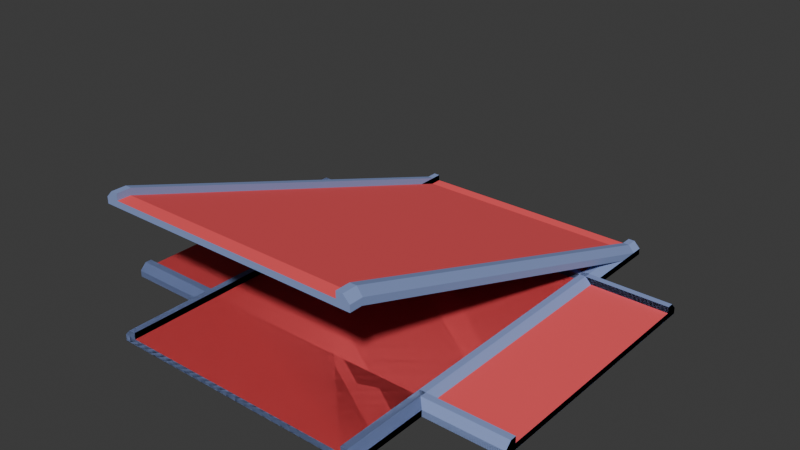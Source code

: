 # Source: tiles.blend  (saved by Blender 4.5.91; exported with 4.5.12 LTS)
import bpy
from mathutils import Matrix  # noqa: F401  (used for matrix-valued properties, if any)

bpy.ops.wm.read_factory_settings(use_empty=True)
scene = bpy.context.scene
scene.name = 'Scene'

# ---- collections
col_collection = bpy.data.collections.new('Collection'); scene.collection.children.link(col_collection)

# ---- materials (node trees are filled in below, after node groups)
mat_base = bpy.data.materials.new('_base')
mat_base.diffuse_color = (0.5059, 0.5333, 0.6314, 1.0)
mat_base.roughness = 1.0
mat_red = bpy.data.materials.new('_red')
mat_red.diffuse_color = (1.0, 0.2471, 0.2588, 1.0)
mat_red.roughness = 1.0

# ---- material node trees
mat_base.use_nodes = True; mat_base.node_tree.nodes.clear()
_N = mat_base.node_tree.nodes; _L = mat_base.node_tree.links
n0 = _N.new('ShaderNodeBsdfPrincipled'); n0.name = 'Principled BSDF'; n0.location = (0, 300)
n0.inputs[0].default_value = (0.2525, 0.3354, 0.6314, 1.0)
n0.inputs[2].default_value = 1.0
n0.inputs[13].default_value = 0.33
n1 = _N.new('ShaderNodeOutputMaterial'); n1.name = 'Material Output'; n1.location = (280, 300)
_L.new(n0.outputs[0], n1.inputs[0])
n1.is_active_output = True
mat_red.use_nodes = True; mat_red.node_tree.nodes.clear()
_N = mat_red.node_tree.nodes; _L = mat_red.node_tree.links
n0 = _N.new('ShaderNodeBsdfPrincipled'); n0.name = 'Principled BSDF'; n0.location = (0, 300)
n0.inputs[0].default_value = (1.0, 0.1, 0.1141, 1.0)
n0.inputs[2].default_value = 1.0
n0.inputs[13].default_value = 0.33
n1 = _N.new('ShaderNodeOutputMaterial'); n1.name = 'Material Output'; n1.location = (280, 300)
_L.new(n0.outputs[0], n1.inputs[0])
n1.is_active_output = True

# ---- world
world_world = bpy.data.worlds.new('World'); scene.world = world_world
world_world.use_nodes = True; world_world.node_tree.nodes.clear()
_N = world_world.node_tree.nodes; _L = world_world.node_tree.links
n0 = _N.new('ShaderNodeOutputWorld'); n0.name = 'World Output'; n0.location = (200, 100)
n1 = _N.new('ShaderNodeBackground'); n1.name = 'Background'; n1.location = (-200, 100)
n1.inputs[0].default_value = (0.05088, 0.05088, 0.05088, 1.0)
_L.new(n1.outputs[0], n0.inputs[0])
n0.is_active_output = True
world_world.color = (0.05088, 0.05088, 0.05088)
world_world.sun_shadow_jitter_overblur = 0.0

# ---- meshes
me_tile_cross_005 = bpy.data.meshes.new('tile-cross.005')
me_tile_cross_005.from_pydata([(-4.757, 0.487, -4.757), (-5.0, 0.2435, -5.0), (-8.0, 0.2435, -5.0), (-8.0, 0.487, -4.757), (-4.757, 0.487, -8.0), (-5.0, 0.2435, -8.0), (-8.0, 0.487, -4.513), (-4.513, 0.487, -4.513), (-4.513, 0.487, -8.0), (-8.0, 0.2435, -4.513), (-8.0, 2.27e-13, -5.0), (-8.0, 2.27e-13, 5.0), (-8.0, 0.2435, 5.0), (-8.0, 0.487, 4.757), (-8.0, 0.487, 4.513), (-8.0, 0.2435, 4.513), (-4.513, 0.2435, -4.513), (-4.513, 0.2435, -8.0), (4.513, 0.2435, 8.0), (4.513, 0.2435, 4.513), (8.0, 0.2435, 4.513), (8.0, 0.2435, -4.513), (4.513, 0.2435, -4.513), (4.513, 0.2435, -8.0), (-4.513, 0.2435, 4.513), (-4.513, 0.2435, 8.0), (4.513, 0.487, 4.513), (4.513, 0.487, 8.0), (8.0, 0.487, 4.513), (4.757, 0.487, 8.0), (4.757, 0.487, 4.757), (8.0, 0.487, 4.757), (5.0, 0.2435, 5.0), (5.0, 0.2435, 8.0), (8.0, 0.2435, 5.0), (8.0, 2.186e-29, 5.0), (5.0, -9.135e-14, 5.0), (8.0, 2.186e-29, -5.0), (8.0, 0.2435, -5.0), (8.0, 0.487, -4.757), (8.0, 0.487, -4.513), (-5.0, -2.215e-14, -5.0), (-5.0, 8.742e-29, -8.0), (5.0, 8.742e-29, -8.0), (5.0, -9.135e-14, -5.0), (5.0, 8.742e-29, 8.0), (-5.0, 8.742e-29, 8.0), (-5.0, -2.215e-14, 5.0), (4.513, 0.487, -8.0), (4.757, 0.487, -8.0), (5.0, 0.2435, -8.0), (4.513, 0.487, -4.513), (4.757, 0.487, -4.757), (5.0, 0.2435, -5.0), (-5.0, 0.2435, 8.0), (-4.513, 0.487, 8.0), (-4.757, 0.487, 8.0), (-5.0, 0.2435, 5.0), (-4.757, 0.487, 4.757), (-4.513, 0.487, 4.513)], [], [(0, 1, 2, 3), (1, 0, 4, 5), (4, 0, 3, 6, 7, 8), (9, 6, 3, 2, 10, 11, 12, 13, 14, 15), (16, 7, 6, 9), (7, 16, 17, 8), (18, 19, 20, 21, 22, 23, 17, 16, 9, 15, 24, 25), (26, 19, 18, 27), (20, 19, 26, 28), (29, 30, 31, 28, 26, 27), (32, 30, 29, 33), (30, 32, 34, 31), (35, 34, 32, 36), (35, 37, 38, 39, 40, 21, 20, 28, 31, 34), (11, 10, 41, 42, 43, 44, 37, 35, 36, 45, 46, 47), (1, 41, 10, 2), (41, 1, 5, 42), (17, 23, 48, 49, 50, 43, 42, 5, 4, 8), (22, 51, 48, 23), (21, 40, 51, 22), (51, 40, 39, 52, 49, 48), (52, 39, 38, 53), (37, 44, 53, 38), (53, 44, 43, 50), (52, 53, 50, 49), (36, 32, 33, 45), (54, 46, 45, 33, 29, 27, 18, 25, 55, 56), (57, 47, 46, 54), (47, 57, 12, 11), (57, 58, 13, 12), (58, 57, 54, 56), (13, 58, 56, 55, 59, 14), (24, 59, 55, 25), (59, 24, 15, 14)])
me_tile_cross_005.polygons.foreach_set('use_smooth', [True] * 34)
me_tile_cross_005.polygons.foreach_set('material_index', [0, 0, 0, 0, 0, 0, 1, 0, 0, 0, 0, 0, 0, 0, 0, 0, 0, 0, 0, 0, 0, 0, 0, 0, 0, 0, 0, 0, 0, 0, 0, 0, 0, 0])
_k = set([(0, 1), (0, 3), (0, 4), (1, 2), (1, 5), (1, 41), (2, 3), (2, 10), (3, 6), (4, 5), (4, 8), (5, 42), (6, 7), (6, 9), (7, 8), (7, 16), (8, 17), (9, 15), (9, 16), (10, 11), (10, 41), (11, 12), (11, 47), (12, 13), (12, 57), (13, 14), (13, 58), (14, 15), (14, 59), (15, 24), (16, 17), (17, 23), (18, 19), (18, 25), (18, 27), (19, 20), (19, 26), (20, 21), (20, 28), (21, 22), (21, 40), (22, 23), (22, 51), (23, 48), (24, 25), (24, 59), (25, 55), (26, 27), (26, 28), (27, 29), (28, 31), (29, 30), (29, 33), (30, 31), (30, 32), (31, 34), (32, 33), (32, 34), (32, 36), (33, 45), (34, 35), (35, 36), (35, 37), (36, 45), (37, 38), (37, 44), (38, 39), (38, 53), (39, 40), (39, 52), (40, 51), (41, 42), (42, 43), (43, 44), (43, 50), (44, 53), (45, 46), (46, 47), (46, 54), (47, 57), (48, 49), (48, 51), (49, 50), (49, 52), (50, 53), (52, 53), (54, 56), (54, 57), (55, 56), (55, 59), (56, 58), (57, 58)])
me_tile_cross_005.attributes.new('sharp_edge', 'BOOLEAN', 'EDGE').data.foreach_set('value', [ (min(e.vertices), max(e.vertices)) in _k for e in me_tile_cross_005.edges])
_uv = me_tile_cross_005.uv_layers.new(name='UVMap')
_uv.uv.foreach_set('vector', [313.8, 64.59, 319.8, 56.1, 393.7, 56.1, 393.7, 64.59, 73.34, -221.9, 79.34, -213.4, -0.5863, -213.4, -0.5863, -221.9, 313.8, -0.5863, 313.8, 79.34, 393.7, 79.34, 393.7, 85.34, 307.8, 85.34, 307.8, -0.5863, 85.34, 6.0, 85.34, 12.0, 79.34, 12.0, 73.34, 6.0, 73.34, -5.745e-12, 319.8, -5.745e-12, 319.8, 6.0, 313.8, 12.0, 307.8, 12.0, 307.8, 6.0, -307.8, 6.0, -307.8, 12.0, -393.7, 12.0, -393.7, 6.0, -85.34, 12.0, -85.34, 6.0, 0.5863, 6.0, 0.5863, 12.0, 85.34, 393.7, 85.34, 307.8, -0.5863, 307.8, -0.5863, 85.34, 85.34, 85.34, 85.34, -0.5863, 307.8, -0.5863, 307.8, 85.34, 393.7, 85.34, 393.7, 307.8, 307.8, 307.8, 307.8, 393.7, 307.8, 12.0, 307.8, 6.0, 393.7, 6.0, 393.7, 12.0, -0.5863, 6.0, 85.34, 6.0, 85.34, 12.0, -0.5863, 12.0, 79.34, 393.7, 79.34, 313.8, -0.5863, 313.8, -0.5863, 307.8, 85.34, 307.8, 85.34, 393.7, -319.8, 56.1, -313.8, 64.59, -393.7, 64.59, -393.7, 56.1, -79.34, -213.4, -73.34, -221.9, 0.5863, -221.9, 0.5863, -213.4, 0.5863, 1.379e-16, 0.5863, 6.0, -73.34, 6.0, -73.34, -2.251e-12, -319.8, 1.156e-14, -73.34, 1.156e-14, -73.34, 6.0, -79.34, 12.0, -85.34, 12.0, -85.34, 6.0, -307.8, 6.0, -307.8, 12.0, -313.8, 12.0, -319.8, 6.0, -393.7, 319.8, -393.7, 73.34, -319.8, 73.34, -319.8, -0.5863, -73.34, -0.5863, -73.34, 73.34, 0.5863, 73.34, 0.5863, 319.8, -73.34, 319.8, -73.34, 393.7, -319.8, 393.7, -319.8, 319.8, 319.8, 6.0, 319.8, -5.458e-13, 393.7, 5.595e-12, 393.7, 6.0, 73.34, -5.458e-13, 73.34, 6.0, -0.5863, 6.0, -0.5863, 1.379e-16, 307.8, 6.0, 85.34, 6.0, 85.34, 12.0, 79.34, 12.0, 73.34, 6.0, 73.34, 1.379e-16, 319.8, 1.379e-16, 319.8, 6.0, 313.8, 12.0, 307.8, 12.0, 85.34, 6.0, 85.34, 12.0, -0.5863, 12.0, -0.5863, 6.0, 0.5863, 6.0, 0.5863, 12.0, -85.34, 12.0, -85.34, 6.0, 85.34, 85.34, -0.5863, 85.34, -0.5863, 79.34, 79.34, 79.34, 79.34, -0.5863, 85.34, -0.5863, 79.34, 64.59, -0.5863, 64.59, -0.5863, 56.1, 73.34, 56.1, -0.5863, 1.379e-16, 73.34, -2.251e-12, 73.34, 6.0, -0.5863, 6.0, -73.34, 6.0, -73.34, -2.251e-12, 0.5863, 1.379e-16, 0.5863, 6.0, -79.34, 64.59, -73.34, 56.1, 0.5863, 56.1, 0.5863, 64.59, -319.8, -2.251e-12, -319.8, 6.0, -393.7, 6.0, -393.7, 1.379e-16, -319.8, 6.0, -319.8, 1.379e-16, -73.34, 1.379e-16, -73.34, 6.0, -79.34, 12.0, -85.34, 12.0, -85.34, 6.0, -307.8, 6.0, -307.8, 12.0, -313.8, 12.0, 319.8, 6.0, 319.8, -5.458e-13, 393.7, 1.379e-16, 393.7, 6.0, -319.8, -5.458e-13, -319.8, 6.0, -393.7, 6.0, -393.7, 5.595e-12, -319.8, -221.9, -313.8, -213.4, -393.7, -213.4, -393.7, -221.9, 313.8, -213.4, 319.8, -221.9, 393.7, -221.9, 393.7, -213.4, 393.7, 313.8, 313.8, 313.8, 313.8, 393.7, 307.8, 393.7, 307.8, 307.8, 393.7, 307.8, -307.8, 6.0, -307.8, 12.0, -393.7, 12.0, -393.7, 6.0, 307.8, 12.0, 307.8, 6.0, 393.7, 6.0, 393.7, 12.0])
me_tile_cross_005.materials.append(mat_base)
me_tile_cross_005.materials.append(mat_red)
me_tile_cross_005.update()
me_tile_cross_005.normals_split_custom_set([tuple(v) for v in zip(*[iter([0.0, 0.7071, -0.7071, 0.0, 0.7071, -0.7071, 0.0, 0.7071, -0.7071, 0.0, 0.7071, -0.7071, -0.7071, 0.7071, 0.0, -0.7071, 0.7071, 0.0, -0.7071, 0.7071, 0.0, -0.7071, 0.7071, 0.0, 0.0, 1.0, 0.0, 0.0, 1.0, 0.0, 0.0, 1.0, 0.0, 0.0, 1.0, 0.0, 0.0, 1.0, 0.0, 0.0, 1.0, 0.0, -1.0, 0.0, 0.0, -1.0, 0.0, 0.0, -1.0, 0.0, 0.0, -1.0, 0.0, 0.0, -1.0, 0.0, 0.0, -1.0, 0.0, 0.0, -1.0, 0.0, 0.0, -1.0, 0.0, 0.0, -1.0, 0.0, 0.0, -1.0, 0.0, 0.0, 0.0, 0.0, 1.0, 0.0, 0.0, 1.0, 0.0, 0.0, 1.0, 0.0, 0.0, 1.0, 1.0, 0.0, 0.0, 1.0, 0.0, 0.0, 1.0, 0.0, 0.0, 1.0, 0.0, 0.0, 0.0, 1.0, 0.0, 0.0, 1.0, 0.0, 0.0, 1.0, 0.0, 0.0, 1.0, 0.0, 0.0, 1.0, 0.0, 0.0, 1.0, 0.0, 0.0, 1.0, 0.0, 0.0, 1.0, 0.0, 0.0, 1.0, 0.0, 0.0, 1.0, 0.0, 0.0, 1.0, 0.0, 0.0, 1.0, 0.0, -1.0, 0.0, 0.0, -1.0, 0.0, 0.0, -1.0, 0.0, 0.0, -1.0, 0.0, 0.0, 0.0, 0.0, -1.0, 0.0, 0.0, -1.0, 0.0, 0.0, -1.0, 0.0, 0.0, -1.0, 0.0, 1.0, 0.0, 0.0, 1.0, 0.0, 0.0, 1.0, 0.0, 0.0, 1.0, 0.0, 0.0, 1.0, 0.0, 0.0, 1.0, 0.0, 0.7071, 0.7071, 0.0, 0.7071, 0.7071, 0.0, 0.7071, 0.7071, 0.0, 0.7071, 0.7071, 0.0, 0.0, 0.7071, 0.7071, 0.0, 0.7071, 0.7071, 0.0, 0.7071, 0.7071, 0.0, 0.7071, 0.7071, 0.0, 0.0, 1.0, 0.0, 0.0, 1.0, 0.0, 0.0, 1.0, 0.0, 0.0, 1.0, 1.0, 0.0, 0.0, 1.0, 0.0, 0.0, 1.0, 0.0, 0.0, 1.0, 0.0, 0.0, 1.0, 0.0, 0.0, 1.0, 0.0, 0.0, 1.0, 0.0, 0.0, 1.0, 0.0, 0.0, 1.0, 0.0, 0.0, 1.0, 0.0, 0.0, -1.126e-14, -1.0, 3.974e-30, -1.126e-14, -1.0, 3.974e-30, -1.126e-14, -1.0, 3.974e-30, -1.126e-14, -1.0, 3.974e-30, -1.126e-14, -1.0, 3.974e-30, -1.126e-14, -1.0, 3.974e-30, -1.126e-14, -1.0, 3.974e-30, -1.126e-14, -1.0, 3.974e-30, -1.126e-14, -1.0, 3.974e-30, -1.126e-14, -1.0, 3.974e-30, -1.126e-14, -1.0, 3.974e-30, -1.126e-14, -1.0, 3.974e-30, 0.0, 0.0, -1.0, 0.0, 0.0, -1.0, 0.0, 0.0, -1.0, 0.0, 0.0, -1.0, -1.0, 0.0, 0.0, -1.0, 0.0, 0.0, -1.0, 0.0, 0.0, -1.0, 0.0, 0.0, 0.0, 0.0, -1.0, 0.0, 0.0, -1.0, 0.0, 0.0, -1.0, 0.0, 0.0, -1.0, 0.0, 0.0, -1.0, 0.0, 0.0, -1.0, 0.0, 0.0, -1.0, 0.0, 0.0, -1.0, 0.0, 0.0, -1.0, 0.0, 0.0, -1.0, -1.0, 0.0, 0.0, -1.0, 0.0, 0.0, -1.0, 0.0, 0.0, -1.0, 0.0, 0.0, 0.0, 0.0, 1.0, 0.0, 0.0, 1.0, 0.0, 0.0, 1.0, 0.0, 0.0, 1.0, 0.0, 1.0, 1.819e-08, 0.0, 1.0, 1.819e-08, 0.0, 1.0, 1.819e-08, 0.0, 1.0, 1.819e-08, 0.0, 1.0, 1.819e-08, 0.0, 1.0, 1.819e-08, 0.0, 0.7071, -0.7071, 0.0, 0.7071, -0.7071, 0.0, 0.7071, -0.7071, 0.0, 0.7071, -0.7071, 0.0, 0.0, -1.0, 0.0, 0.0, -1.0, 0.0, 0.0, -1.0, 0.0, 0.0, -1.0, 1.0, 0.0, 0.0, 1.0, 0.0, 0.0, 1.0, 0.0, 0.0, 1.0, 0.0, 0.0, 0.7071, 0.7071, 0.0, 0.7071, 0.7071, 0.0, 0.7071, 0.7071, 0.0, 0.7071, 0.7071, 0.0, 1.0, 0.0, 0.0, 1.0, 0.0, 0.0, 1.0, 0.0, 0.0, 1.0, 0.0, 0.0, 0.0, 0.0, 1.0, 0.0, 0.0, 1.0, 0.0, 0.0, 1.0, 0.0, 0.0, 1.0, 0.0, 0.0, 1.0, 0.0, 0.0, 1.0, 0.0, 0.0, 1.0, 0.0, 0.0, 1.0, 0.0, 0.0, 1.0, 0.0, 0.0, 1.0, -1.0, 0.0, 0.0, -1.0, 0.0, 0.0, -1.0, 0.0, 0.0, -1.0, 0.0, 0.0, 0.0, 0.0, 1.0, 0.0, 0.0, 1.0, 0.0, 0.0, 1.0, 0.0, 0.0, 1.0, 0.0, 0.7071, 0.7071, 0.0, 0.7071, 0.7071, 0.0, 0.7071, 0.7071, 0.0, 0.7071, 0.7071, -0.7071, 0.7071, 0.0, -0.7071, 0.7071, 0.0, -0.7071, 0.7071, 0.0, -0.7071, 0.7071, 0.0, 0.0, 1.0, 0.0, 0.0, 1.0, 0.0, 0.0, 1.0, 0.0, 0.0, 1.0, 0.0, 0.0, 1.0, 0.0, 0.0, 1.0, 0.0, 1.0, 0.0, 0.0, 1.0, 0.0, 0.0, 1.0, 0.0, 0.0, 1.0, 0.0, 0.0, 0.0, 0.0, -1.0, 0.0, 0.0, -1.0, 0.0, 0.0, -1.0, 0.0, 0.0, -1.0])] * 3)])
me_tile_turn_002 = bpy.data.meshes.new('tile-turn.002')
me_tile_turn_002.from_pydata([(-4.513, 0.487, 4.513), (-8.0, 0.487, 4.513), (-8.0, 0.487, 4.757), (-4.757, 0.487, 4.757), (-4.757, 0.487, 8.0), (-4.513, 0.487, 8.0), (-4.513, 0.2435, 4.513), (-8.0, 0.2435, 4.513), (-4.513, 0.2435, 8.0), (-5.0, 0.2435, 8.0), (-5.0, 4.07e-13, 8.0), (5.0, 3.95e-13, 8.0), (5.0, 0.2435, 8.0), (4.757, 0.487, 8.0), (4.513, 0.487, 8.0), (4.513, 0.2435, 8.0), (-5.0, 0.2435, 5.0), (-5.0, -2.29e-13, 5.0), (-8.0, 0.2435, 5.0), (-8.0, 0.2435, -4.513), (-8.0, 0.487, -4.513), (-8.0, 0.487, -4.757), (-8.0, 0.2435, -5.0), (-8.0, 7.133e-15, -5.0), (-8.0, -3.606e-13, 5.0), (4.513, 0.2435, -4.513), (4.513, 0.487, -4.513), (4.757, 0.487, -4.757), (5.0, 0.2435, -5.0), (5.0, 1.267e-13, -5.0)], [], [(0, 1, 2, 3, 4, 5), (0, 6, 7, 1), (5, 8, 6, 0), (9, 10, 11, 12, 13, 14, 15, 8, 5, 4), (10, 9, 16, 17), (9, 4, 3, 16), (16, 3, 2, 18), (7, 19, 20, 21, 22, 23, 24, 18, 2, 1), (25, 19, 7, 6, 8, 15), (25, 26, 20, 19), (15, 14, 26, 25), (27, 21, 20, 26, 14, 13), (27, 28, 22, 21), (13, 12, 28, 27), (12, 11, 29, 28), (11, 10, 17, 24, 23, 29), (17, 16, 18, 24), (28, 29, 23, 22)])
me_tile_turn_002.polygons.foreach_set('use_smooth', [True] * 18)
me_tile_turn_002.polygons.foreach_set('material_index', [0, 0, 0, 0, 0, 0, 0, 0, 1, 0, 0, 0, 0, 0, 0, 0, 0, 0])
_k = set([(0, 1), (0, 5), (0, 6), (1, 2), (1, 7), (2, 3), (2, 18), (3, 4), (3, 16), (4, 5), (4, 9), (5, 8), (6, 7), (6, 8), (7, 19), (8, 15), (9, 10), (9, 16), (10, 11), (10, 17), (11, 12), (11, 29), (12, 13), (12, 28), (13, 14), (13, 27), (14, 15), (14, 26), (15, 25), (16, 17), (16, 18), (17, 24), (18, 24), (19, 20), (19, 25), (20, 21), (20, 26), (21, 22), (21, 27), (22, 23), (22, 28), (23, 24), (23, 29), (25, 26), (27, 28), (28, 29)])
me_tile_turn_002.attributes.new('sharp_edge', 'BOOLEAN', 'EDGE').data.foreach_set('value', [ (min(e.vertices), max(e.vertices)) in _k for e in me_tile_turn_002.edges])
_uv = me_tile_turn_002.uv_layers.new(name='UVMap')
_uv.uv.foreach_set('vector', [230.9, 231.5, 316.9, 231.5, 316.9, 237.5, 236.9, 237.5, 236.9, 317.4, 230.9, 317.4, 230.9, 12.0, 230.9, 6.0, 316.9, 6.0, 316.9, 12.0, -317.4, 12.0, -317.4, 6.0, -231.5, 6.0, -231.5, 12.0, -242.9, 6.0, -242.9, -5.434e-26, 3.508, -1.11e-11, 3.508, 6.0, -2.492, 12.0, -8.492, 12.0, -8.492, 6.0, -230.9, 6.0, -230.9, 12.0, -236.9, 12.0, 317.4, 8.078e-28, 317.4, 6.0, 243.5, 6.0, 243.5, -1.671e-11, 317.4, -167.5, 317.4, -159.0, 237.5, -159.0, 243.5, -167.5, -242.9, -167.9, -236.9, -159.5, -316.9, -159.5, -316.9, -167.9, 231.5, 6.0, 9.078, 6.0, 9.078, 12.0, 3.078, 12.0, -2.922, 6.0, -2.922, -1.11e-11, 243.5, -1.671e-11, 243.5, 6.0, 237.5, 12.0, 231.5, 12.0, 8.492, 9.078, 316.9, 9.078, 316.9, 231.5, 230.9, 231.5, 230.9, 317.4, 8.492, 317.4, -8.492, 6.0, -8.492, 12.0, -316.9, 12.0, -316.9, 6.0, 317.4, 6.0, 317.4, 12.0, 9.078, 12.0, 9.078, 6.0, 2.492, 3.078, 316.9, 3.078, 316.9, 9.078, 8.492, 9.078, 8.492, 317.4, 2.492, 317.4, 2.492, 10.66, -3.508, 2.177, 316.9, 2.177, 316.9, 10.66, -317.4, 10.25, -317.4, 1.762, 2.922, 1.762, -3.078, 10.25, -317.4, 6.0, -317.4, -1.11e-11, 2.922, -2.22e-11, 2.922, 6.0, 3.508, 317.4, -242.9, 317.4, -242.9, 243.5, -316.9, 243.5, -316.9, -2.922, 3.508, -2.922, -242.9, -1.671e-11, -242.9, 6.0, -316.9, 6.0, -316.9, -1.671e-11, -3.508, 6.0, -3.508, -2.22e-11, 316.9, -1.11e-11, 316.9, 6.0])
me_tile_turn_002.materials.append(mat_base)
me_tile_turn_002.materials.append(mat_red)
me_tile_turn_002.update()
me_tile_turn_002.normals_split_custom_set([tuple(v) for v in zip(*[iter([0.0, 1.0, -1.819e-08, 0.0, 1.0, -1.819e-08, 0.0, 1.0, -1.819e-08, 0.0, 1.0, -1.819e-08, 0.0, 1.0, -1.819e-08, 0.0, 1.0, -1.819e-08, 0.0, 0.0, -1.0, 0.0, 0.0, -1.0, 0.0, 0.0, -1.0, 0.0, 0.0, -1.0, 1.0, 0.0, 0.0, 1.0, 0.0, 0.0, 1.0, 0.0, 0.0, 1.0, 0.0, 0.0, 0.0, 0.0, 1.0, 0.0, 0.0, 1.0, 0.0, 0.0, 1.0, 0.0, 0.0, 1.0, 0.0, 0.0, 1.0, 0.0, 0.0, 1.0, 0.0, 0.0, 1.0, 0.0, 0.0, 1.0, 0.0, 0.0, 1.0, 0.0, 0.0, 1.0, -1.0, 0.0, 0.0, -1.0, 0.0, 0.0, -1.0, 0.0, 0.0, -1.0, 0.0, 0.0, -0.7071, 0.7071, 0.0, -0.7071, 0.7071, 0.0, -0.7071, 0.7071, 0.0, -0.7071, 0.7071, 0.0, 0.0, 0.7071, 0.7071, 0.0, 0.7071, 0.7071, 0.0, 0.7071, 0.7071, 0.0, 0.7071, 0.7071, -1.0, 0.0, 0.0, -1.0, 0.0, 0.0, -1.0, 0.0, 0.0, -1.0, 0.0, 0.0, -1.0, 0.0, 0.0, -1.0, 0.0, 0.0, -1.0, 0.0, 0.0, -1.0, 0.0, 0.0, -1.0, 0.0, 0.0, -1.0, 0.0, 0.0, 0.0, 1.0, 0.0, 0.0, 1.0, 0.0, 0.0, 1.0, 0.0, 0.0, 1.0, 0.0, 0.0, 1.0, 0.0, 0.0, 1.0, 0.0, 0.0, 0.0, 1.0, 0.0, 0.0, 1.0, 0.0, 0.0, 1.0, 0.0, 0.0, 1.0, -1.0, 0.0, 0.0, -1.0, 0.0, 0.0, -1.0, 0.0, 0.0, -1.0, 0.0, 0.0, 0.0, 1.0, -6.297e-08, 0.0, 1.0, -6.297e-08, 0.0, 1.0, -6.297e-08, 0.0, 1.0, -6.297e-08, 0.0, 1.0, -6.297e-08, 0.0, 1.0, -6.297e-08, 0.0, 0.7071, -0.7071, 0.0, 0.7071, -0.7071, 0.0, 0.7071, -0.7071, 0.0, 0.7071, -0.7071, 0.7071, 0.7071, 0.0, 0.7071, 0.7071, 0.0, 0.7071, 0.7071, 0.0, 0.7071, 0.7071, 0.0, 1.0, 0.0, 0.0, 1.0, 0.0, 0.0, 1.0, 0.0, 0.0, 1.0, 0.0, 0.0, 3.057e-14, -1.0, 1.41e-14, 3.057e-14, -1.0, 1.41e-14, 3.057e-14, -1.0, 1.41e-14, 3.057e-14, -1.0, 1.41e-14, 3.057e-14, -1.0, 1.41e-14, 3.057e-14, -1.0, 1.41e-14, 0.0, 0.0, 1.0, 0.0, 0.0, 1.0, 0.0, 0.0, 1.0, 0.0, 0.0, 1.0, 0.0, 0.0, -1.0, 0.0, 0.0, -1.0, 0.0, 0.0, -1.0, 0.0, 0.0, -1.0])] * 3)])
me_tile_fork_002 = bpy.data.meshes.new('tile-fork.002')
me_tile_fork_002.from_pydata([(-3.243, 0.487, 3.243), (-3.0, 0.2435, 3.0), (-3.0, 0.2435, 0.0), (-3.243, 0.487, 0.0), (0.0, 0.487, 3.243), (0.0, 0.2435, 3.0), (-3.487, 0.487, 0.0), (-3.487, 0.487, 3.487), (0.0, 0.487, 3.487), (-3.0, -6.04e-07, 0.0), (-13.0, -6.04e-07, 0.0), (-13.0, 0.2435, 0.0), (-12.76, 0.487, 0.0), (-12.51, 0.487, 0.0), (-12.51, 0.2435, 0.0), (-3.487, 0.2435, 0.0), (-3.0, -6.04e-07, 3.0), (0.0, -6.04e-07, 3.0), (0.0, -6.04e-07, 13.0), (-3.0, -6.04e-07, 13.0), (-3.0, -6.04e-07, 16.0), (-13.0, -6.04e-07, 16.0), (0.0, 0.2435, 3.487), (0.0, 0.2435, 12.51), (0.0, 0.487, 12.51), (0.0, 0.487, 12.76), (0.0, 0.2435, 13.0), (-3.487, 0.2435, 3.487), (-12.51, 0.2435, 16.0), (-3.487, 0.2435, 16.0), (-3.487, 0.2435, 12.51), (-12.51, 0.487, 16.0), (-12.76, 0.487, 16.0), (-13.0, 0.2435, 16.0), (-3.0, 0.2435, 16.0), (-3.243, 0.487, 16.0), (-3.487, 0.487, 16.0), (-3.0, 0.2435, 13.0), (-3.243, 0.487, 12.76), (-3.487, 0.487, 12.51)], [], [(0, 1, 2, 3), (1, 0, 4, 5), (4, 0, 3, 6, 7, 8), (9, 10, 11, 12, 13, 14, 15, 6, 3, 2), (16, 17, 18, 19, 20, 21, 10, 9), (17, 16, 1, 5), (1, 16, 9, 2), (18, 17, 5, 4, 8, 22, 23, 24, 25, 26), (22, 8, 7, 27), (15, 27, 7, 6), (15, 14, 28, 29, 30, 23, 22, 27), (31, 28, 14, 13), (28, 31, 32, 33, 21, 20, 34, 35, 36, 29), (32, 31, 13, 12), (33, 32, 12, 11), (21, 33, 11, 10), (19, 37, 34, 20), (26, 37, 19, 18), (38, 37, 26, 25), (37, 38, 35, 34), (35, 38, 25, 24, 39, 36), (24, 23, 30, 39), (39, 30, 29, 36)])
me_tile_fork_002.polygons.foreach_set('use_smooth', [True] * 23)
me_tile_fork_002.polygons.foreach_set('material_index', [0, 0, 0, 0, 0, 0, 0, 0, 0, 0, 1, 0, 0, 0, 0, 0, 0, 0, 0, 0, 0, 0, 0])
_k = set([(0, 1), (0, 3), (0, 4), (1, 2), (1, 5), (1, 16), (2, 3), (2, 9), (3, 6), (4, 5), (4, 8), (5, 17), (6, 7), (6, 15), (7, 8), (7, 27), (8, 22), (9, 10), (9, 16), (10, 11), (10, 21), (11, 12), (11, 33), (12, 13), (12, 32), (13, 14), (13, 31), (14, 15), (14, 28), (15, 27), (16, 17), (17, 18), (18, 19), (18, 26), (19, 20), (19, 37), (20, 21), (20, 34), (21, 33), (22, 23), (22, 27), (23, 24), (23, 30), (24, 25), (24, 39), (25, 26), (25, 38), (26, 37), (28, 29), (28, 31), (29, 30), (29, 36), (30, 39), (31, 32), (32, 33), (34, 35), (34, 37), (35, 36), (35, 38), (36, 39), (37, 38)])
me_tile_fork_002.attributes.new('sharp_edge', 'BOOLEAN', 'EDGE').data.foreach_set('value', [ (min(e.vertices), max(e.vertices)) in _k for e in me_tile_fork_002.edges])
_uv = me_tile_fork_002.uv_layers.new(name='UVMap')
_uv.uv.foreach_set('vector', [-79.34, -159.9, -73.34, -168.4, 0.5863, -168.4, 0.5863, -159.9, -244.1, 56.1, -238.1, 64.59, -318.0, 64.59, -318.0, 56.1, 79.34, 318.0, 79.34, 238.1, -0.5863, 238.1, -0.5863, 232.1, 85.34, 232.1, 85.34, 318.0, -244.1, -5.597e-12, 2.335, -5.597e-12, 2.335, 6.0, -3.665, 12.0, -9.665, 12.0, -9.665, 6.0, -232.1, 6.0, -232.1, 12.0, -238.1, 12.0, -244.1, 6.0, -73.34, 244.1, -73.34, 318.0, -319.8, 318.0, -319.8, 244.1, -393.7, 244.1, -393.7, -2.335, 0.5863, -2.335, 0.5863, 244.1, -318.0, 5.586e-12, -244.1, -1.987e-12, -244.1, 6.0, -318.0, 6.0, -73.34, 6.0, -73.34, -1.987e-12, 0.5863, -5.609e-12, 0.5863, 6.0, -319.8, 5.868e-12, -73.34, 5.586e-12, -73.34, 6.0, -79.34, 12.0, -85.34, 12.0, -85.34, 6.0, -307.8, 6.0, -307.8, 12.0, -313.8, 12.0, -319.8, 6.0, 318.0, 6.0, 318.0, 12.0, 232.1, 12.0, 232.1, 6.0, -0.5863, 6.0, 85.34, 6.0, 85.34, 12.0, -0.5863, 12.0, -0.5863, 232.1, -0.5863, 9.665, 393.7, 9.665, 393.7, 232.1, 307.8, 232.1, 307.8, 318.0, 85.34, 318.0, 85.34, 232.1, -393.7, 12.0, -393.7, 6.0, 0.5863, 6.0, 0.5863, 12.0, 9.665, 6.0, 9.665, 12.0, 3.665, 12.0, -2.335, 6.0, -2.335, -9.005e-12, 244.1, -9.005e-12, 244.1, 6.0, 238.1, 12.0, 232.1, 12.0, 232.1, 6.0, 393.7, 3.665, 393.7, 9.665, -0.5863, 9.665, -0.5863, 3.665, 393.7, 2.591, 393.7, 11.08, -0.5863, 11.08, -0.5863, 2.591, 393.7, 6.893e-17, 393.7, 6.0, -0.5863, 6.0, -0.5863, -5.609e-12, -319.8, 6.893e-17, -319.8, 6.0, -393.7, 6.0, -393.7, 6.893e-17, 318.0, 6.0, 244.1, 6.0, 244.1, 6.893e-17, 318.0, 5.868e-12, 238.1, -213.4, 244.1, -221.9, 318.0, -221.9, 318.0, -213.4, -319.8, -168.4, -313.8, -159.9, -393.7, -159.9, -393.7, -168.4, 393.7, 238.1, 313.8, 238.1, 313.8, 318.0, 307.8, 318.0, 307.8, 232.1, 393.7, 232.1, -318.0, 12.0, -318.0, 6.0, -232.1, 6.0, -232.1, 12.0, 307.8, 12.0, 307.8, 6.0, 393.7, 6.0, 393.7, 12.0])
me_tile_fork_002.materials.append(mat_base)
me_tile_fork_002.materials.append(mat_red)
me_tile_fork_002.update()
me_tile_fork_002.normals_split_custom_set([tuple(v) for v in zip(*[iter([0.7071, 0.7071, 0.0, 0.7071, 0.7071, 0.0, 0.7071, 0.7071, 0.0, 0.7071, 0.7071, 0.0, 0.0, 0.7071, -0.7071, 0.0, 0.7071, -0.7071, 0.0, 0.7071, -0.7071, 0.0, 0.7071, -0.7071, 0.0, 1.0, 0.0, 0.0, 1.0, 0.0, 0.0, 1.0, 0.0, 0.0, 1.0, 0.0, 0.0, 1.0, 0.0, 0.0, 1.0, 0.0, 0.0, 0.0, -1.0, 0.0, 0.0, -1.0, 0.0, 0.0, -1.0, 0.0, 0.0, -1.0, 0.0, 0.0, -1.0, 0.0, 0.0, -1.0, 0.0, 0.0, -1.0, 0.0, 0.0, -1.0, 0.0, 0.0, -1.0, 0.0, 0.0, -1.0, 1.93e-14, -1.0, 1.436e-14, 1.93e-14, -1.0, 1.436e-14, 1.93e-14, -1.0, 1.436e-14, 1.93e-14, -1.0, 1.436e-14, 1.93e-14, -1.0, 1.436e-14, 1.93e-14, -1.0, 1.436e-14, 1.93e-14, -1.0, 1.436e-14, 1.93e-14, -1.0, 1.436e-14, 0.0, 0.0, -1.0, 0.0, 0.0, -1.0, 0.0, 0.0, -1.0, 0.0, 0.0, -1.0, 1.0, 0.0, 0.0, 1.0, 0.0, 0.0, 1.0, 0.0, 0.0, 1.0, 0.0, 0.0, 1.0, 0.0, 0.0, 1.0, 0.0, 0.0, 1.0, 0.0, 0.0, 1.0, 0.0, 0.0, 1.0, 0.0, 0.0, 1.0, 0.0, 0.0, 1.0, 0.0, 0.0, 1.0, 0.0, 0.0, 1.0, 0.0, 0.0, 1.0, 0.0, 0.0, 0.0, 0.0, 1.0, 0.0, 0.0, 1.0, 0.0, 0.0, 1.0, 0.0, 0.0, 1.0, -1.0, 0.0, 0.0, -1.0, 0.0, 0.0, -1.0, 0.0, 0.0, -1.0, 0.0, 0.0, 0.0, 1.0, 0.0, 0.0, 1.0, 0.0, 0.0, 1.0, 0.0, 0.0, 1.0, 0.0, 0.0, 1.0, 0.0, 0.0, 1.0, 0.0, 0.0, 1.0, 0.0, 0.0, 1.0, 0.0, 1.0, 0.0, 0.0, 1.0, 0.0, 0.0, 1.0, 0.0, 0.0, 1.0, 0.0, 0.0, 0.0, 0.0, 1.0, 0.0, 0.0, 1.0, 0.0, 0.0, 1.0, 0.0, 0.0, 1.0, 0.0, 0.0, 1.0, 0.0, 0.0, 1.0, 0.0, 0.0, 1.0, 0.0, 0.0, 1.0, 0.0, 0.0, 1.0, 0.0, 0.0, 1.0, 0.0, 1.0, 0.0, 0.0, 1.0, 0.0, 0.0, 1.0, 0.0, 0.0, 1.0, 0.0, -0.7071, 0.7071, 0.0, -0.7071, 0.7071, 0.0, -0.7071, 0.7071, 0.0, -0.7071, 0.7071, 0.0, -1.0, 0.0, 0.0, -1.0, 0.0, 0.0, -1.0, 0.0, 0.0, -1.0, 0.0, 0.0, 1.0, 0.0, 0.0, 1.0, 0.0, 0.0, 1.0, 0.0, 0.0, 1.0, 0.0, 0.0, -4.047e-12, 0.0, 1.0, -4.047e-12, 0.0, 1.0, -4.047e-12, 0.0, 1.0, -4.047e-12, 0.0, 1.0, 0.0, 0.7071, 0.7071, 0.0, 0.7071, 0.7071, 0.0, 0.7071, 0.7071, 0.0, 0.7071, 0.7071, 0.7071, 0.7071, 0.0, 0.7071, 0.7071, 0.0, 0.7071, 0.7071, 0.0, 0.7071, 0.7071, 0.0, 0.0, 1.0, 0.0, 0.0, 1.0, 0.0, 0.0, 1.0, 0.0, 0.0, 1.0, 0.0, 0.0, 1.0, 0.0, 0.0, 1.0, 0.0, 0.0, 0.0, -1.0, 0.0, 0.0, -1.0, 0.0, 0.0, -1.0, 0.0, 0.0, -1.0, -1.0, 0.0, 0.0, -1.0, 0.0, 0.0, -1.0, 0.0, 0.0, -1.0, 0.0, 0.0])] * 3)])
me_tile_end_002 = bpy.data.meshes.new('tile-end.002')
me_tile_end_002.from_pydata([(-13.0, -6.04e-07, 16.0), (-3.0, -6.04e-07, 16.0), (-3.0, 0.2435, 16.0), (-3.243, 0.487, 16.0), (-3.487, 0.487, 16.0), (-3.487, 0.2435, 16.0), (-12.51, 0.2435, 16.0), (-12.51, 0.487, 16.0), (-12.76, 0.487, 16.0), (-13.0, 0.2435, 16.0), (-13.0, -6.04e-07, 3.0), (-3.0, -6.04e-07, 3.0), (-13.0, 0.2435, 3.0), (-12.76, 0.487, 3.243), (-12.51, 0.487, 3.487), (-3.487, 0.487, 3.487), (-3.243, 0.487, 3.243), (-12.51, 0.2435, 3.487), (-3.487, 0.2435, 3.487), (-3.0, 0.2435, 3.0)], [], [(0, 1, 2, 3, 4, 5, 6, 7, 8, 9), (0, 10, 11, 1), (9, 12, 10, 0), (8, 13, 12, 9), (7, 14, 15, 4, 3, 16, 13, 8), (14, 7, 6, 17), (17, 6, 5, 18), (4, 15, 18, 5), (14, 17, 18, 15), (2, 19, 16, 3), (1, 11, 19, 2), (11, 10, 12, 19), (19, 12, 13, 16)])
me_tile_end_002.polygons.foreach_set('use_smooth', [True] * 13)
me_tile_end_002.polygons.foreach_set('material_index', [0, 0, 0, 0, 0, 0, 1, 0, 0, 0, 0, 0, 0])
_k = set([(0, 1), (0, 9), (0, 10), (1, 2), (1, 11), (2, 3), (2, 19), (3, 4), (3, 16), (4, 5), (4, 15), (5, 6), (5, 18), (6, 7), (6, 17), (7, 8), (7, 14), (8, 9), (8, 13), (9, 12), (10, 11), (10, 12), (11, 19), (12, 13), (12, 19), (13, 16), (14, 15), (14, 17), (15, 18), (16, 19), (17, 18)])
me_tile_end_002.attributes.new('sharp_edge', 'BOOLEAN', 'EDGE').data.foreach_set('value', [ (min(e.vertices), max(e.vertices)) in _k for e in me_tile_end_002.edges])
_uv = me_tile_end_002.uv_layers.new(name='UVMap')
_uv.uv.foreach_set('vector', [-242.9, -9.961e-13, 3.508, -9.961e-13, 3.508, 6.0, -2.492, 12.0, -8.492, 12.0, -8.492, 6.0, -230.9, 6.0, -230.9, 12.0, -236.9, 12.0, -242.9, 6.0, -242.9, 393.7, -242.9, 73.34, 3.508, 73.34, 3.508, 393.7, 393.7, 6.0, 73.34, 6.0, 73.34, 0.0, 393.7, 4.448e-15, 393.7, -159.0, 79.34, -159.0, 73.34, -167.5, 393.7, -167.5, 230.9, 393.7, 230.9, 85.34, 8.492, 85.34, 8.492, 393.7, 2.492, 393.7, 2.492, 79.34, 236.9, 79.34, 236.9, 393.7, -85.34, 12.0, -393.7, 12.0, -393.7, 6.0, -85.34, 6.0, 230.9, 85.34, 230.9, 393.7, 8.492, 393.7, 8.492, 85.34, 393.7, 12.0, 85.34, 12.0, 85.34, 6.0, 393.7, 6.0, -230.9, 12.0, -230.9, 6.0, -8.492, 6.0, -8.492, 12.0, -393.7, 1.762, -73.34, 1.762, -79.34, 10.25, -393.7, 10.25, -393.7, 4.448e-15, -73.34, 4.555e-32, -73.34, 6.0, -393.7, 6.0, -3.508, 0.0, 242.9, 0.0, 242.9, 6.0, -3.508, 6.0, -3.508, 56.1, 242.9, 56.1, 236.9, 64.59, 2.492, 64.59])
me_tile_end_002.materials.append(mat_base)
me_tile_end_002.materials.append(mat_red)
me_tile_end_002.update()
me_tile_end_002.normals_split_custom_set([tuple(v) for v in zip(*[iter([0.0, 0.0, 1.0, 0.0, 0.0, 1.0, 0.0, 0.0, 1.0, 0.0, 0.0, 1.0, 0.0, 0.0, 1.0, 0.0, 0.0, 1.0, 0.0, 0.0, 1.0, 0.0, 0.0, 1.0, 0.0, 0.0, 1.0, 0.0, 0.0, 1.0, 0.0, -1.0, 0.0, 0.0, -1.0, 0.0, 0.0, -1.0, 0.0, 0.0, -1.0, 0.0, -1.0, 0.0, 0.0, -1.0, 0.0, 0.0, -1.0, 0.0, 0.0, -1.0, 0.0, 0.0, -0.7071, 0.7071, 0.0, -0.7071, 0.7071, 0.0, -0.7071, 0.7071, 0.0, -0.7071, 0.7071, 0.0, 0.0, 1.0, 0.0, 0.0, 1.0, 0.0, 0.0, 1.0, 0.0, 0.0, 1.0, 0.0, 0.0, 1.0, 0.0, 0.0, 1.0, 0.0, 0.0, 1.0, 0.0, 0.0, 1.0, 0.0, 1.0, 0.0, 0.0, 1.0, 0.0, 0.0, 1.0, 0.0, 0.0, 1.0, 0.0, 0.0, 0.0, 1.0, 0.0, 0.0, 1.0, 0.0, 0.0, 1.0, 0.0, 0.0, 1.0, 0.0, -1.0, 0.0, 0.0, -1.0, 0.0, 0.0, -1.0, 0.0, 0.0, -1.0, 0.0, 0.0, 0.0, 0.0, 1.0, 0.0, 0.0, 1.0, 0.0, 0.0, 1.0, 0.0, 0.0, 1.0, 0.7071, 0.7071, 0.0, 0.7071, 0.7071, 0.0, 0.7071, 0.7071, 0.0, 0.7071, 0.7071, 0.0, 1.0, 0.0, 0.0, 1.0, 0.0, 0.0, 1.0, 0.0, 0.0, 1.0, 0.0, 0.0, 0.0, 0.0, -1.0, 0.0, 0.0, -1.0, 0.0, 0.0, -1.0, 0.0, 0.0, -1.0, 0.0, 0.7071, -0.7071, 0.0, 0.7071, -0.7071, 0.0, 0.7071, -0.7071, 0.0, 0.7071, -0.7071])] * 3)])
me_tile_straight_002 = bpy.data.meshes.new('tile-straight.002')
me_tile_straight_002.from_pydata([(-13.0, -6.04e-07, 16.0), (-3.0, -6.04e-07, 16.0), (-3.0, 0.2435, 16.0), (-3.243, 0.487, 16.0), (-3.487, 0.487, 16.0), (-3.487, 0.2435, 16.0), (-12.51, 0.2435, 16.0), (-12.51, 0.487, 16.0), (-12.76, 0.487, 16.0), (-13.0, 0.2435, 16.0), (-3.0, -6.04e-07, 0.0), (-13.0, -6.04e-07, 0.0), (-3.0, 0.2435, 0.0), (-12.51, 0.2435, 0.0), (-3.487, 0.2435, 0.0), (-3.487, 0.487, 0.0), (-3.243, 0.487, 0.0), (-13.0, 0.2435, 0.0), (-12.76, 0.487, 0.0), (-12.51, 0.487, 0.0)], [], [(0, 1, 2, 3, 4, 5, 6, 7, 8, 9), (10, 1, 0, 11), (2, 1, 10, 12), (13, 14, 15, 16, 12, 10, 11, 17, 18, 19), (6, 5, 14, 13), (5, 4, 15, 14), (4, 3, 16, 15), (3, 2, 12, 16), (7, 6, 13, 19), (8, 7, 19, 18), (9, 8, 18, 17), (0, 9, 17, 11)])
me_tile_straight_002.polygons.foreach_set('use_smooth', [True] * 12)
me_tile_straight_002.polygons.foreach_set('material_index', [0, 0, 0, 0, 1, 0, 0, 0, 0, 0, 0, 0])
_k = set([(0, 1), (0, 9), (0, 11), (1, 2), (1, 10), (2, 3), (2, 12), (3, 4), (3, 16), (4, 5), (4, 15), (5, 6), (5, 14), (6, 7), (6, 13), (7, 8), (7, 19), (8, 9), (8, 18), (9, 17), (10, 11), (10, 12), (11, 17), (12, 16), (13, 14), (13, 19), (14, 15), (15, 16), (17, 18), (18, 19)])
me_tile_straight_002.attributes.new('sharp_edge', 'BOOLEAN', 'EDGE').data.foreach_set('value', [ (min(e.vertices), max(e.vertices)) in _k for e in me_tile_straight_002.edges])
_uv = me_tile_straight_002.uv_layers.new(name='UVMap')
_uv.uv.foreach_set('vector', [-242.9, -7.049e-12, 3.508, -7.053e-12, 3.508, 6.0, -2.492, 12.0, -8.492, 12.0, -8.492, 6.0, -230.9, 6.0, -230.9, 12.0, -236.9, 12.0, -242.9, 6.0, 3.508, -4.547e-13, 3.508, 394.3, -242.9, 394.3, -242.9, -1.251e-12, -394.3, 6.0, -394.3, -5.55e-12, 4.553e-13, -5.55e-12, 4.553e-13, 6.0, 230.9, 6.0, 8.492, 6.0, 8.492, 12.0, 2.492, 12.0, -3.508, 6.0, -3.508, -5.55e-12, 242.9, -5.546e-12, 242.9, 6.0, 236.9, 12.0, 230.9, 12.0, 230.9, 394.3, 8.492, 394.3, 8.492, -4.547e-13, 230.9, -1.364e-12, 394.3, 6.0, 394.3, 12.0, -4.535e-13, 12.0, -4.535e-13, 6.0, 8.492, 394.3, 2.492, 394.3, 2.492, -4.547e-13, 8.492, -4.547e-13, -394.3, 10.25, -394.3, 1.762, 4.54e-13, 1.762, 4.553e-13, 10.25, -394.3, 12.0, -394.3, 6.0, 1.329e-12, 6.0, 1.329e-12, 12.0, 236.9, 394.3, 230.9, 394.3, 230.9, -1.364e-12, 236.9, -1.251e-12, 394.3, -167.5, 394.3, -159.0, -1.385e-12, -159.0, -1.389e-12, -167.5, 394.3, -5.546e-12, 394.3, 6.0, -1.389e-12, 6.0, -1.389e-12, -5.546e-12])
me_tile_straight_002.materials.append(mat_base)
me_tile_straight_002.materials.append(mat_red)
me_tile_straight_002.update()
me_tile_straight_002.normals_split_custom_set([tuple(v) for v in zip(*[iter([0.0, 0.0, 1.0, 0.0, 0.0, 1.0, 0.0, 0.0, 1.0, 0.0, 0.0, 1.0, 0.0, 0.0, 1.0, 0.0, 0.0, 1.0, 0.0, 0.0, 1.0, 0.0, 0.0, 1.0, 0.0, 0.0, 1.0, 0.0, 0.0, 1.0, 0.0, -1.0, 0.0, 0.0, -1.0, 0.0, 0.0, -1.0, 0.0, 0.0, -1.0, 0.0, 1.0, 0.0, 0.0, 1.0, 0.0, 0.0, 1.0, 0.0, 0.0, 1.0, 0.0, 0.0, 0.0, 0.0, -1.0, 0.0, 0.0, -1.0, 0.0, 0.0, -1.0, 0.0, 0.0, -1.0, 0.0, 0.0, -1.0, 0.0, 0.0, -1.0, 0.0, 0.0, -1.0, 0.0, 0.0, -1.0, 0.0, 0.0, -1.0, 0.0, 0.0, -1.0, 0.0, 1.0, 0.0, 0.0, 1.0, 0.0, 0.0, 1.0, 0.0, 0.0, 1.0, 0.0, -1.0, 0.0, 0.0, -1.0, 0.0, 0.0, -1.0, 0.0, 0.0, -1.0, 0.0, 0.0, 0.0, 1.0, 0.0, 0.0, 1.0, 0.0, 0.0, 1.0, 0.0, 0.0, 1.0, 0.0, 0.7071, 0.7071, 0.0, 0.7071, 0.7071, 0.0, 0.7071, 0.7071, 0.0, 0.7071, 0.7071, 0.0, 1.0, 0.0, 0.0, 1.0, 0.0, 0.0, 1.0, 0.0, 0.0, 1.0, 0.0, 0.0, 0.0, 1.0, 0.0, 0.0, 1.0, 0.0, 0.0, 1.0, 0.0, 0.0, 1.0, 0.0, -0.7071, 0.7071, 0.0, -0.7071, 0.7071, 0.0, -0.7071, 0.7071, 0.0, -0.7071, 0.7071, 0.0, -1.0, 0.0, 0.0, -1.0, 0.0, 0.0, -1.0, 0.0, 0.0, -1.0, 0.0, 0.0])] * 3)])
me_tile_ramp_002 = bpy.data.meshes.new('tile-ramp.002')
me_tile_ramp_002.from_pydata([(-3.0, 5.243, 15.5), (-3.243, 5.487, 15.46), (-3.243, 5.487, 16.0), (-3.0, 5.243, 16.0), (-3.0, 0.2435, 0.4484), (-3.243, 0.487, 0.4099), (-3.0, -6.04e-07, 0.4869), (-3.0, -6.04e-07, 0.0), (-3.0, 0.2435, 0.0), (-3.0, 5.0, 16.0), (-3.0, 5.0, 15.54), (-13.0, -6.04e-07, 0.4869), (-13.0, -6.04e-07, 0.0), (-13.0, 5.0, 15.54), (-13.0, 5.0, 16.0), (-3.487, 5.487, 16.0), (-3.487, 5.243, 16.0), (-12.51, 5.243, 16.0), (-12.51, 5.487, 16.0), (-12.76, 5.487, 16.0), (-13.0, 5.243, 16.0), (-3.487, 5.487, 15.46), (-3.487, 0.487, 0.4099), (-3.243, 0.487, 0.0), (-3.487, 0.487, 0.0), (-13.0, 0.2435, 0.0), (-12.76, 0.487, 0.0), (-12.51, 0.487, 0.0), (-12.51, 0.2435, 0.0), (-3.487, 0.2435, 0.0), (-13.0, 5.243, 15.5), (-13.0, 0.2435, 0.4484), (-12.76, 5.487, 15.46), (-12.76, 0.487, 0.4099), (-12.51, 5.487, 15.46), (-12.51, 0.487, 0.4099), (-12.51, 0.2435, 0.4484), (-12.51, 5.243, 15.5), (-3.487, 0.2435, 0.4484), (-3.487, 5.243, 15.5)], [], [(0, 1, 2, 3), (0, 4, 5, 1), (6, 7, 8, 4, 0, 3, 9, 10), (6, 11, 12, 7), (11, 6, 10, 13), (13, 10, 9, 14), (14, 9, 3, 2, 15, 16, 17, 18, 19, 20), (1, 21, 15, 2), (21, 1, 5, 22), (23, 24, 22, 5), (8, 7, 12, 25, 26, 27, 28, 29, 24, 23), (30, 31, 25, 12, 11, 13, 14, 20), (30, 32, 33, 31), (32, 30, 20, 19), (34, 32, 19, 18), (32, 34, 35, 33), (36, 28, 27, 35, 34, 18, 17, 37), (29, 28, 36, 38), (37, 39, 38, 36), (39, 37, 17, 16), (21, 22, 24, 29, 38, 39, 16, 15), (27, 26, 33, 35), (26, 25, 31, 33), (8, 23, 5, 4)])
me_tile_ramp_002.polygons.foreach_set('use_smooth', [True] * 24)
me_tile_ramp_002.polygons.foreach_set('material_index', [0, 0, 0, 0, 0, 0, 0, 0, 0, 0, 0, 0, 0, 0, 0, 0, 0, 1, 1, 1, 0, 0, 0, 0])
_k = set([(0, 1), (0, 3), (0, 4), (1, 2), (1, 5), (1, 21), (2, 3), (2, 15), (3, 9), (4, 5), (4, 8), (5, 22), (5, 23), (6, 7), (6, 10), (6, 11), (7, 8), (7, 12), (8, 23), (9, 10), (9, 14), (10, 13), (11, 12), (11, 13), (12, 25), (13, 14), (14, 20), (15, 16), (15, 21), (16, 17), (16, 39), (17, 18), (17, 37), (18, 19), (18, 34), (19, 20), (19, 32), (20, 30), (21, 22), (22, 24), (23, 24), (24, 29), (25, 26), (25, 31), (26, 27), (26, 33), (27, 28), (27, 35), (28, 29), (28, 36), (29, 38), (30, 31), (30, 32), (31, 33), (32, 33), (32, 34), (33, 35), (34, 35), (36, 37), (36, 38), (37, 39), (38, 39)])
me_tile_ramp_002.attributes.new('sharp_edge', 'BOOLEAN', 'EDGE').data.foreach_set('value', [ (min(e.vertices), max(e.vertices)) in _k for e in me_tile_ramp_002.edges])
_uv = me_tile_ramp_002.uv_layers.new(name='UVMap')
_uv.uv.foreach_set('vector', [11.78, -80.82, 12.73, -72.33, -0.5863, -72.33, -0.5863, -80.82, -62.06, -62.53, 291.6, -228.8, 294.3, -220.7, -59.35, -54.44, 381.7, -5.571e-12, 393.7, -5.571e-12, 393.7, 6.0, 382.6, 6.0, 11.78, 129.2, -0.5863, 129.2, -0.5863, 123.2, 10.83, 123.2, -243.5, 381.7, 2.922, 381.7, 2.922, 393.7, -243.5, 393.7, -2.922, -362.2, 243.5, -362.2, 243.5, 28.57, -2.922, 28.57, 2.922, 10.83, -243.5, 10.83, -243.5, -0.5863, 2.922, -0.5863, -2.922, 123.2, 243.5, 123.2, 243.5, 129.2, 237.5, 135.2, 231.5, 135.2, 231.5, 129.2, 9.078, 129.2, 9.078, 135.2, 3.078, 135.2, -2.922, 129.2, 237.5, 12.73, 231.5, 12.73, 231.5, -0.5863, 237.5, -0.5863, -231.5, 30.55, -237.5, 30.55, -237.5, -360.3, -231.5, -360.3, 237.5, 393.7, 231.5, 393.7, 231.5, 383.6, 237.5, 383.6, -243.5, 6.0, -243.5, -5.571e-12, 2.922, -5.585e-12, 2.922, 6.0, -3.078, 12.0, -9.078, 12.0, -9.078, 6.0, -231.5, 6.0, -231.5, 12.0, -237.5, 12.0, -11.78, 129.2, -382.6, 6.0, -393.7, 6.0, -393.7, -5.585e-12, -381.7, -5.585e-12, -10.83, 123.2, 0.5863, 123.2, 0.5863, 129.2, -10.35, 91.51, -13.06, 99.6, -366.7, -66.66, -364.0, -74.76, -12.73, 97.79, -11.78, 89.3, 0.5863, 89.3, 0.5863, 97.79, 9.078, 12.73, 3.078, 12.73, 3.078, -0.5863, 9.078, -0.5863, -3.078, 30.55, -9.078, 30.55, -9.078, -360.3, -3.078, -360.3, 382.6, 6.0, 393.7, 6.0, 393.7, 12.0, 383.6, 12.0, 12.73, 135.2, -0.5863, 135.2, -0.5863, 129.2, 11.78, 129.2, 231.5, 393.7, 9.078, 393.7, 9.078, 382.6, 231.5, 382.6, -9.078, 29.56, -231.5, 29.56, -231.5, -361.2, -9.078, -361.2, 231.5, 11.78, 9.078, 11.78, 9.078, -0.5863, 231.5, -0.5863, -12.73, 135.2, -383.6, 12.0, -393.7, 12.0, -393.7, 6.0, -382.6, 6.0, -11.78, 129.2, 0.5863, 129.2, 0.5863, 135.2, 9.078, 393.7, 3.078, 393.7, 3.078, 383.6, 9.078, 383.6, -393.7, 10.66, -393.7, 2.177, -382.6, 2.177, -383.6, 10.66, 393.7, -167.9, 393.7, -159.5, 383.6, -159.5, 382.6, -167.9])
me_tile_ramp_002.materials.append(mat_base)
me_tile_ramp_002.materials.append(mat_red)
me_tile_ramp_002.update()
me_tile_ramp_002.normals_split_custom_set([tuple(v) for v in zip(*[iter([0.7071, 0.7071, 0.0, 0.7071, 0.7071, 0.0, 0.7071, 0.7071, 0.0, 0.7071, 0.7071, 0.0, 0.7067, 0.6714, -0.2231, 0.7067, 0.6714, -0.2231, 0.7067, 0.6714, -0.2231, 0.7067, 0.6714, -0.2231, 1.0, -4.665e-07, 0.0, 1.0, -4.665e-07, 0.0, 1.0, -4.665e-07, 0.0, 1.0, -4.665e-07, 0.0, 1.0, -4.665e-07, 0.0, 1.0, -4.665e-07, 0.0, 1.0, -4.665e-07, 0.0, 1.0, -4.665e-07, 0.0, 0.0, -1.0, 0.0, 0.0, -1.0, 0.0, 0.0, -1.0, 0.0, 0.0, -1.0, 0.0, 0.0, -0.949, 0.3153, 0.0, -0.949, 0.3153, 0.0, -0.949, 0.3153, 0.0, -0.949, 0.3153, 0.0, -1.0, 0.0, 0.0, -1.0, 0.0, 0.0, -1.0, 0.0, 0.0, -1.0, 0.0, 0.0, 0.0, 1.0, 0.0, 0.0, 1.0, 0.0, 0.0, 1.0, 0.0, 0.0, 1.0, 0.0, 0.0, 1.0, 0.0, 0.0, 1.0, 0.0, 0.0, 1.0, 0.0, 0.0, 1.0, 0.0, 0.0, 1.0, 0.0, 0.0, 1.0, 0.0, 1.0, 0.0, 0.0, 1.0, 0.0, 0.0, 1.0, 0.0, 0.0, 1.0, 0.0, 0.0, 0.949, -0.3153, 0.0, 0.949, -0.3153, 0.0, 0.949, -0.3153, 0.0, 0.949, -0.3153, 0.0, 1.0, 0.0, 0.0, 1.0, 0.0, 0.0, 1.0, 0.0, 0.0, 1.0, 0.0, 0.0, 0.0, -1.0, 0.0, 0.0, -1.0, 0.0, 0.0, -1.0, 0.0, 0.0, -1.0, 0.0, 0.0, -1.0, 0.0, 0.0, -1.0, 0.0, 0.0, -1.0, 0.0, 0.0, -1.0, 0.0, 0.0, -1.0, 0.0, 0.0, -1.0, -1.0, 4.665e-07, 0.0, -1.0, 4.665e-07, 0.0, -1.0, 4.665e-07, 0.0, -1.0, 4.665e-07, 0.0, -1.0, 4.665e-07, 0.0, -1.0, 4.665e-07, 0.0, -1.0, 4.665e-07, 0.0, -1.0, 4.665e-07, 0.0, -0.7067, 0.6714, -0.2231, -0.7067, 0.6714, -0.2231, -0.7067, 0.6714, -0.2231, -0.7067, 0.6714, -0.2231, -0.7071, 0.7071, 0.0, -0.7071, 0.7071, 0.0, -0.7071, 0.7071, 0.0, -0.7071, 0.7071, 0.0, 0.0, 1.0, 0.0, 0.0, 1.0, 0.0, 0.0, 1.0, 0.0, 0.0, 1.0, 0.0, 0.0, 0.949, -0.3153, 0.0, 0.949, -0.3153, 0.0, 0.949, -0.3153, 0.0, 0.949, -0.3153, 1.0, 5.249e-06, 0.0, 1.0, 5.249e-06, 0.0, 1.0, 5.249e-06, 0.0, 1.0, 5.249e-06, 0.0, 1.0, 5.249e-06, 0.0, 1.0, 5.249e-06, 0.0, 1.0, 5.249e-06, 0.0, 1.0, 5.249e-06, 0.0, 0.0, 1.0, 0.0, 0.0, 1.0, 0.0, 0.0, 1.0, 0.0, 0.0, 1.0, 0.0, 0.0, 0.949, -0.3153, 0.0, 0.949, -0.3153, 0.0, 0.949, -0.3153, 0.0, 0.949, -0.3153, 0.0, 1.0, 0.0, 0.0, 1.0, 0.0, 0.0, 1.0, 0.0, 0.0, 1.0, 0.0, -1.0, -1.662e-06, 0.0, -1.0, -1.662e-06, 0.0, -1.0, -1.662e-06, 0.0, -1.0, -1.662e-06, 0.0, -1.0, -1.662e-06, 0.0, -1.0, -1.662e-06, 0.0, -1.0, -1.662e-06, 0.0, -1.0, -1.662e-06, 0.0, 0.0, 1.0, 0.0, 0.0, 1.0, 0.0, 0.0, 1.0, 0.0, 0.0, 1.0, 0.0, -0.7071, 0.7071, 0.0, -0.7071, 0.7071, 0.0, -0.7071, 0.7071, 0.0, -0.7071, 0.7071, 0.0, 0.7071, 0.7071, 0.0, 0.7071, 0.7071, 0.0, 0.7071, 0.7071, 0.0, 0.7071, 0.7071, 0.0])] * 3)])

# ---- objects
ob_tile_cross = bpy.data.objects.new('tile-cross', me_tile_cross_005)
ob_tile_turn = bpy.data.objects.new('tile-turn', me_tile_turn_002)
ob_tile_fork = bpy.data.objects.new('tile-fork', me_tile_fork_002)
ob_tile_end = bpy.data.objects.new('tile-end', me_tile_end_002)
ob_tile_straight = bpy.data.objects.new('tile-straight', me_tile_straight_002)
ob_tile_ramp = bpy.data.objects.new('tile-ramp', me_tile_ramp_002)

# ---- transforms, parenting, visibility, modifiers, constraints
ob_tile_cross.location = (-8.0, -8.0, 0.0)
ob_tile_cross.rotation_euler = (1.571, -0.0, 0.0)
ob_tile_turn.location = (-8.0, -8.0, 0.0)
ob_tile_turn.rotation_euler = (1.571, -0.0, 0.0)
ob_tile_fork.location = (0.0, 0.0, 0.0)
ob_tile_fork.rotation_euler = (1.571, -0.0, 0.0)
ob_tile_end.location = (0.0, 0.0, 0.0)
ob_tile_end.rotation_euler = (1.571, -0.0, 0.0)
ob_tile_straight.location = (0.0, 0.0, 0.0)
ob_tile_straight.rotation_euler = (1.571, -0.0, 0.0)
ob_tile_ramp.location = (0.0, 0.0, 0.0)
ob_tile_ramp.rotation_euler = (1.571, -0.0, 0.0)

# ---- collection membership
col_collection.objects.link(ob_tile_cross)
col_collection.objects.link(ob_tile_turn)
col_collection.objects.link(ob_tile_fork)
col_collection.objects.link(ob_tile_end)
col_collection.objects.link(ob_tile_straight)
col_collection.objects.link(ob_tile_ramp)

# ---- scene / render settings (as saved in the file)
scene.frame_start = 1; scene.frame_end = 250; scene.frame_set(1)
scene.render.engine = 'BLENDER_EEVEE_NEXT'
bpy.context.view_layer.update()

# ---- added for rendering (the .blend has no active camera and no usable light): camera, sun
cam_auto = bpy.data.cameras.new('AutoCamera')
cam_auto.lens = 50.0
cam_auto.sensor_width = 36.0
cam_auto.clip_end = 1000.0
ob_auto_camera = bpy.data.objects.new('AutoCamera', cam_auto)
scene.collection.objects.link(ob_auto_camera)
ob_auto_camera.location = (13.5422, -33.8506, 19.9772)
ob_auto_camera.rotation_euler = (1.09748, -7.21219e-08, 0.694738)
scene.camera = ob_auto_camera
light_auto_sun = bpy.data.lights.new('AutoSun', 'SUN')
light_auto_sun.energy = 3.0
light_auto_sun.angle = 0.0523599
ob_auto_sun = bpy.data.objects.new('AutoSun', light_auto_sun)
scene.collection.objects.link(ob_auto_sun)
ob_auto_sun.rotation_euler = (0.872665, 0.174533, 0.523599)
bpy.context.view_layer.update()
